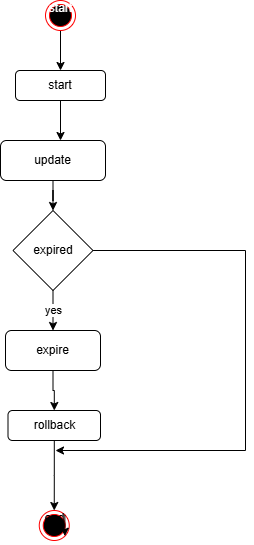

The diagram above was exported from draw.io. Its source (the exported page's mxGraphModel, read from the mxfile embedded in the PNG):
<mxGraphModel dx="983" dy="564" grid="1" gridSize="10" guides="1" tooltips="1" connect="1" arrows="1" fold="1" page="1" pageScale="1" pageWidth="850" pageHeight="1100" math="0" shadow="0">
  <root>
    <mxCell id="0" />
    <mxCell id="1" parent="0" />
    <mxCell id="C-KqhBZI2myupIwlsg_r-1" value="end&lt;div&gt;&lt;br&gt;&lt;/div&gt;" style="ellipse;html=1;shape=endState;fillColor=#000000;strokeColor=#ff0000;" vertex="1" parent="1">
      <mxGeometry x="323.75" y="550" width="30" height="30" as="geometry" />
    </mxCell>
    <mxCell id="C-KqhBZI2myupIwlsg_r-2" value="start" style="rounded=1;whiteSpace=wrap;html=1;" vertex="1" parent="1">
      <mxGeometry x="300" y="110" width="90" height="30" as="geometry" />
    </mxCell>
    <mxCell id="C-KqhBZI2myupIwlsg_r-3" style="edgeStyle=orthogonalEdgeStyle;rounded=0;orthogonalLoop=1;jettySize=auto;html=1;exitX=0.5;exitY=1;exitDx=0;exitDy=0;" edge="1" parent="1" source="C-KqhBZI2myupIwlsg_r-2">
      <mxGeometry relative="1" as="geometry">
        <mxPoint x="345" y="180" as="targetPoint" />
      </mxGeometry>
    </mxCell>
    <mxCell id="C-KqhBZI2myupIwlsg_r-5" value="" style="edgeStyle=orthogonalEdgeStyle;rounded=0;orthogonalLoop=1;jettySize=auto;html=1;" edge="1" parent="1" source="C-KqhBZI2myupIwlsg_r-4" target="C-KqhBZI2myupIwlsg_r-2">
      <mxGeometry relative="1" as="geometry" />
    </mxCell>
    <mxCell id="C-KqhBZI2myupIwlsg_r-4" value="start&lt;div&gt;&lt;br&gt;&lt;/div&gt;" style="ellipse;html=1;shape=endState;fillColor=#000000;strokeColor=#ff0000;fontColor=#FFFFFF;" vertex="1" parent="1">
      <mxGeometry x="330" y="40" width="30" height="30" as="geometry" />
    </mxCell>
    <mxCell id="C-KqhBZI2myupIwlsg_r-24" value="" style="edgeStyle=orthogonalEdgeStyle;rounded=0;orthogonalLoop=1;jettySize=auto;html=1;" edge="1" parent="1" source="C-KqhBZI2myupIwlsg_r-8" target="C-KqhBZI2myupIwlsg_r-23">
      <mxGeometry relative="1" as="geometry" />
    </mxCell>
    <mxCell id="C-KqhBZI2myupIwlsg_r-8" value="expire" style="rounded=1;whiteSpace=wrap;html=1;" vertex="1" parent="1">
      <mxGeometry x="290" y="370" width="95" height="40" as="geometry" />
    </mxCell>
    <mxCell id="C-KqhBZI2myupIwlsg_r-21" value="" style="edgeStyle=orthogonalEdgeStyle;rounded=0;orthogonalLoop=1;jettySize=auto;html=1;" edge="1" parent="1" source="C-KqhBZI2myupIwlsg_r-18" target="C-KqhBZI2myupIwlsg_r-20">
      <mxGeometry relative="1" as="geometry" />
    </mxCell>
    <mxCell id="C-KqhBZI2myupIwlsg_r-18" value="update" style="rounded=1;whiteSpace=wrap;html=1;" vertex="1" parent="1">
      <mxGeometry x="285" y="180" width="105" height="40" as="geometry" />
    </mxCell>
    <mxCell id="C-KqhBZI2myupIwlsg_r-22" value="yes" style="edgeStyle=orthogonalEdgeStyle;rounded=0;orthogonalLoop=1;jettySize=auto;html=1;" edge="1" parent="1" source="C-KqhBZI2myupIwlsg_r-20" target="C-KqhBZI2myupIwlsg_r-8">
      <mxGeometry relative="1" as="geometry" />
    </mxCell>
    <mxCell id="C-KqhBZI2myupIwlsg_r-28" style="edgeStyle=orthogonalEdgeStyle;rounded=0;orthogonalLoop=1;jettySize=auto;html=1;exitX=1;exitY=0.5;exitDx=0;exitDy=0;" edge="1" parent="1" source="C-KqhBZI2myupIwlsg_r-20">
      <mxGeometry relative="1" as="geometry">
        <mxPoint x="340" y="490" as="targetPoint" />
        <Array as="points">
          <mxPoint x="530" y="290" />
          <mxPoint x="530" y="490" />
        </Array>
      </mxGeometry>
    </mxCell>
    <mxCell id="C-KqhBZI2myupIwlsg_r-20" value="expired" style="rhombus;whiteSpace=wrap;html=1;" vertex="1" parent="1">
      <mxGeometry x="297.5" y="250" width="80" height="80" as="geometry" />
    </mxCell>
    <mxCell id="C-KqhBZI2myupIwlsg_r-27" value="" style="edgeStyle=orthogonalEdgeStyle;rounded=0;orthogonalLoop=1;jettySize=auto;html=1;" edge="1" parent="1" source="C-KqhBZI2myupIwlsg_r-23" target="C-KqhBZI2myupIwlsg_r-1">
      <mxGeometry relative="1" as="geometry" />
    </mxCell>
    <mxCell id="C-KqhBZI2myupIwlsg_r-23" value="rollback" style="rounded=1;whiteSpace=wrap;html=1;" vertex="1" parent="1">
      <mxGeometry x="292.5" y="450" width="92.5" height="30" as="geometry" />
    </mxCell>
    <mxCell id="C-KqhBZI2myupIwlsg_r-26" style="edgeStyle=orthogonalEdgeStyle;rounded=0;orthogonalLoop=1;jettySize=auto;html=1;exitX=1;exitY=0;exitDx=0;exitDy=0;entryX=1;entryY=1;entryDx=0;entryDy=0;" edge="1" parent="1" source="C-KqhBZI2myupIwlsg_r-1" target="C-KqhBZI2myupIwlsg_r-1">
      <mxGeometry relative="1" as="geometry" />
    </mxCell>
  </root>
</mxGraphModel>